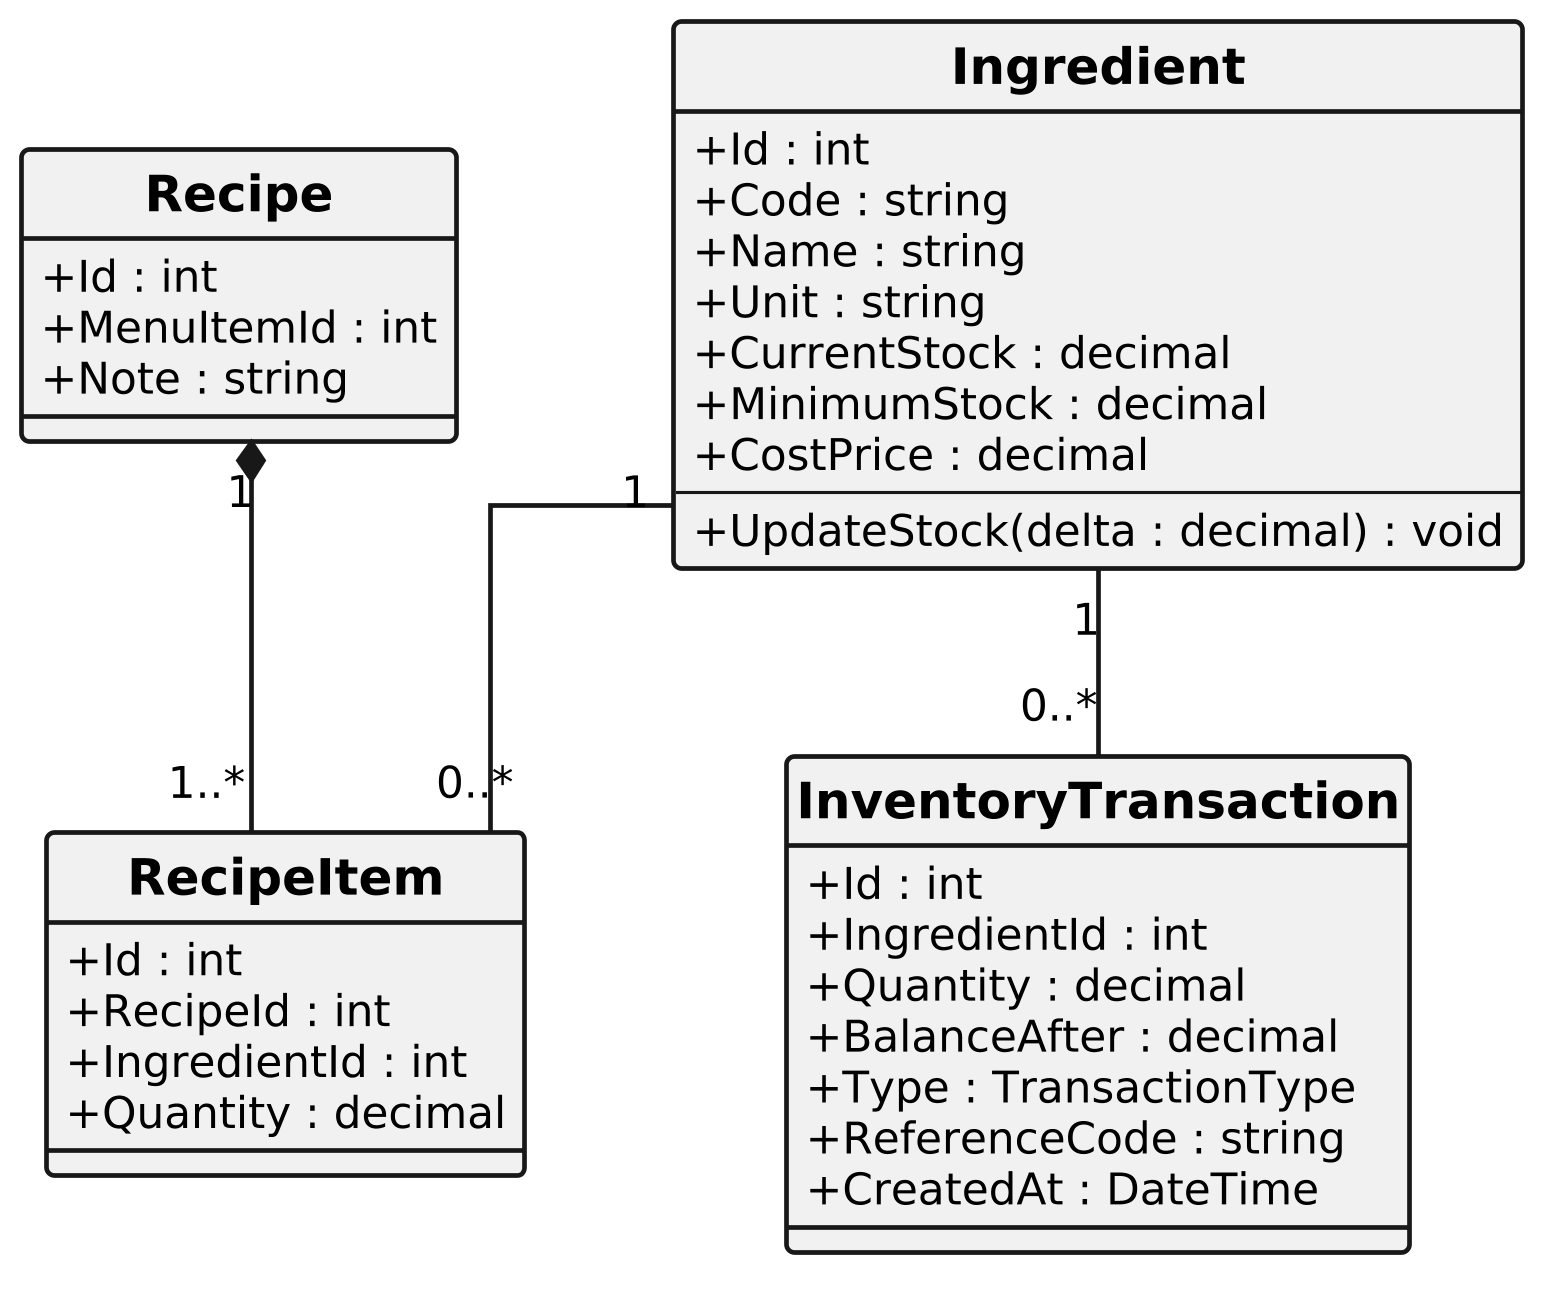

The diagram above was rendered by PlantUML. Its source (embedded in the PNG):
@startuml
skinparam monochrome true
skinparam shadowing false
skinparam defaultFontName Arial
skinparam defaultFontSize 14
skinparam defaultFontStyle normal

skinparam classFontSize 16
skinparam classFontStyle bold
skinparam classAttributeIconSize 0
skinparam classBorderThickness 1.5
skinparam arrowThickness 1.5
skinparam linetype ortho
skinparam dpi 300

skinparam nodesep 70
skinparam ranksep 60

hide circle

class Ingredient {
  + Id : int
  + Code : string
  + Name : string
  + Unit : string
  + CurrentStock : decimal
  + MinimumStock : decimal
  + CostPrice : decimal
  --
  + UpdateStock(delta : decimal) : void
}

class Recipe {
  + Id : int
  + MenuItemId : int
  + Note : string
}

class RecipeItem {
  + Id : int
  + RecipeId : int
  + IngredientId : int
  + Quantity : decimal
}

class InventoryTransaction {
  + Id : int
  + IngredientId : int
  + Quantity : decimal
  + BalanceAfter : decimal
  + Type : TransactionType
  + ReferenceCode : string
  + CreatedAt : DateTime
}

Recipe "1" *-- "1..*" RecipeItem
Ingredient "1" -- "0..*" RecipeItem
Ingredient "1" -- "0..*" InventoryTransaction
@enduml